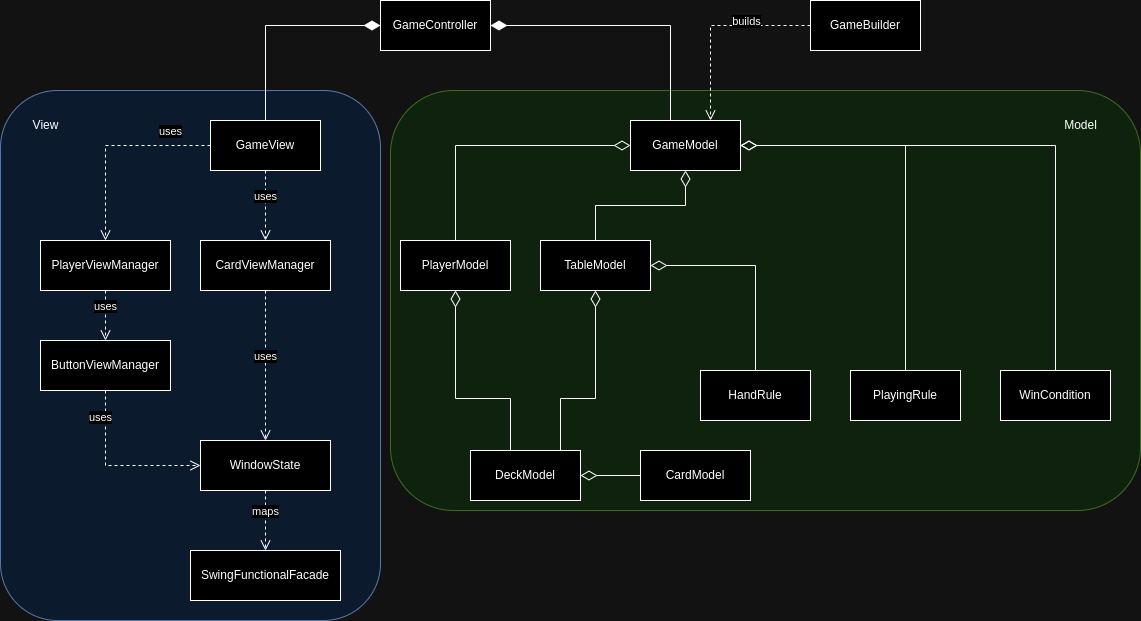

The diagram above was exported from draw.io. Its source (the exported page's mxGraphModel, read from the mxfile embedded in the PNG):
<mxGraphModel dx="2261" dy="820" grid="1" gridSize="10" guides="1" tooltips="1" connect="1" arrows="1" fold="1" page="1" pageScale="1" pageWidth="827" pageHeight="1169" math="0" shadow="0">
  <root>
    <mxCell id="0" />
    <mxCell id="1" parent="0" />
    <mxCell id="usPDzhBCbG21JCDWKa8p-42" value="" style="rounded=1;whiteSpace=wrap;html=1;fillColor=#d5e8d4;strokeColor=#82b366;" vertex="1" parent="1">
      <mxGeometry x="120" y="170" width="750" height="420" as="geometry" />
    </mxCell>
    <mxCell id="usPDzhBCbG21JCDWKa8p-40" value="" style="rounded=1;whiteSpace=wrap;html=1;fillColor=#dae8fc;strokeColor=#6c8ebf;" vertex="1" parent="1">
      <mxGeometry x="-270" y="170" width="380" height="530" as="geometry" />
    </mxCell>
    <mxCell id="usPDzhBCbG21JCDWKa8p-1" value="GameController" style="html=1;whiteSpace=wrap;" vertex="1" parent="1">
      <mxGeometry x="110" y="80" width="110" height="50" as="geometry" />
    </mxCell>
    <mxCell id="usPDzhBCbG21JCDWKa8p-2" value="GameView" style="html=1;whiteSpace=wrap;" vertex="1" parent="1">
      <mxGeometry x="-60" y="200" width="110" height="50" as="geometry" />
    </mxCell>
    <mxCell id="usPDzhBCbG21JCDWKa8p-3" value="GameModel" style="html=1;whiteSpace=wrap;" vertex="1" parent="1">
      <mxGeometry x="360" y="200" width="110" height="50" as="geometry" />
    </mxCell>
    <mxCell id="usPDzhBCbG21JCDWKa8p-4" value="CardModel" style="html=1;whiteSpace=wrap;" vertex="1" parent="1">
      <mxGeometry x="370" y="530" width="110" height="50" as="geometry" />
    </mxCell>
    <mxCell id="usPDzhBCbG21JCDWKa8p-5" value="DeckModel" style="html=1;whiteSpace=wrap;" vertex="1" parent="1">
      <mxGeometry x="200" y="530" width="110" height="50" as="geometry" />
    </mxCell>
    <mxCell id="usPDzhBCbG21JCDWKa8p-7" value="PlayerModel" style="html=1;whiteSpace=wrap;" vertex="1" parent="1">
      <mxGeometry x="130" y="320" width="110" height="50" as="geometry" />
    </mxCell>
    <mxCell id="usPDzhBCbG21JCDWKa8p-8" value="TableModel" style="html=1;whiteSpace=wrap;" vertex="1" parent="1">
      <mxGeometry x="270" y="320" width="110" height="50" as="geometry" />
    </mxCell>
    <mxCell id="usPDzhBCbG21JCDWKa8p-13" value="HandRule" style="html=1;whiteSpace=wrap;" vertex="1" parent="1">
      <mxGeometry x="430" y="450" width="110" height="50" as="geometry" />
    </mxCell>
    <mxCell id="usPDzhBCbG21JCDWKa8p-14" value="" style="endArrow=none;html=1;endSize=12;startArrow=diamondThin;startSize=14;startFill=0;edgeStyle=orthogonalEdgeStyle;align=left;verticalAlign=bottom;rounded=0;endFill=0;" edge="1" parent="1" source="usPDzhBCbG21JCDWKa8p-8" target="usPDzhBCbG21JCDWKa8p-13">
      <mxGeometry x="-1" y="72" relative="1" as="geometry">
        <mxPoint x="229" y="535" as="sourcePoint" />
        <mxPoint x="364" y="600" as="targetPoint" />
        <mxPoint x="-40" y="12" as="offset" />
      </mxGeometry>
    </mxCell>
    <mxCell id="usPDzhBCbG21JCDWKa8p-16" value="" style="endArrow=none;html=1;endSize=12;startArrow=diamondThin;startSize=14;startFill=0;edgeStyle=orthogonalEdgeStyle;align=left;verticalAlign=bottom;rounded=0;endFill=0;" edge="1" parent="1" source="usPDzhBCbG21JCDWKa8p-3" target="usPDzhBCbG21JCDWKa8p-8">
      <mxGeometry x="-1" y="72" relative="1" as="geometry">
        <mxPoint x="280" y="405" as="sourcePoint" />
        <mxPoint x="400" y="470" as="targetPoint" />
        <Array as="points" />
        <mxPoint x="-40" y="12" as="offset" />
      </mxGeometry>
    </mxCell>
    <mxCell id="usPDzhBCbG21JCDWKa8p-17" value="" style="endArrow=none;html=1;endSize=12;startArrow=diamondThin;startSize=14;startFill=0;edgeStyle=orthogonalEdgeStyle;align=left;verticalAlign=bottom;rounded=0;endFill=0;" edge="1" parent="1" source="usPDzhBCbG21JCDWKa8p-3" target="usPDzhBCbG21JCDWKa8p-7">
      <mxGeometry x="-1" y="72" relative="1" as="geometry">
        <mxPoint x="290" y="415" as="sourcePoint" />
        <mxPoint x="410" y="480" as="targetPoint" />
        <Array as="points" />
        <mxPoint x="-40" y="12" as="offset" />
      </mxGeometry>
    </mxCell>
    <mxCell id="usPDzhBCbG21JCDWKa8p-18" value="WinCondition" style="html=1;whiteSpace=wrap;" vertex="1" parent="1">
      <mxGeometry x="730" y="450" width="110" height="50" as="geometry" />
    </mxCell>
    <mxCell id="usPDzhBCbG21JCDWKa8p-19" value="PlayingRule" style="html=1;whiteSpace=wrap;" vertex="1" parent="1">
      <mxGeometry x="580" y="450" width="110" height="50" as="geometry" />
    </mxCell>
    <mxCell id="usPDzhBCbG21JCDWKa8p-21" value="" style="endArrow=none;html=1;endSize=12;startArrow=diamondThin;startSize=14;startFill=0;edgeStyle=orthogonalEdgeStyle;align=left;verticalAlign=bottom;rounded=0;endFill=0;" edge="1" parent="1" source="usPDzhBCbG21JCDWKa8p-7" target="usPDzhBCbG21JCDWKa8p-5">
      <mxGeometry x="-1" y="72" relative="1" as="geometry">
        <mxPoint x="390" y="355" as="sourcePoint" />
        <mxPoint x="440" y="405" as="targetPoint" />
        <mxPoint x="-40" y="12" as="offset" />
        <Array as="points">
          <mxPoint x="185" y="478" />
          <mxPoint x="240" y="478" />
        </Array>
      </mxGeometry>
    </mxCell>
    <mxCell id="usPDzhBCbG21JCDWKa8p-22" value="" style="endArrow=none;html=1;endSize=12;startArrow=diamondThin;startSize=14;startFill=0;edgeStyle=orthogonalEdgeStyle;align=left;verticalAlign=bottom;rounded=0;endFill=0;" edge="1" parent="1" source="usPDzhBCbG21JCDWKa8p-8" target="usPDzhBCbG21JCDWKa8p-5">
      <mxGeometry x="-1" y="72" relative="1" as="geometry">
        <mxPoint x="195" y="380" as="sourcePoint" />
        <mxPoint x="275" y="595" as="targetPoint" />
        <mxPoint x="-40" y="12" as="offset" />
        <Array as="points">
          <mxPoint x="325" y="478" />
          <mxPoint x="290" y="478" />
        </Array>
      </mxGeometry>
    </mxCell>
    <mxCell id="usPDzhBCbG21JCDWKa8p-23" value="" style="endArrow=none;html=1;endSize=12;startArrow=diamondThin;startSize=14;startFill=0;edgeStyle=orthogonalEdgeStyle;align=left;verticalAlign=bottom;rounded=0;endFill=0;" edge="1" parent="1" source="usPDzhBCbG21JCDWKa8p-5" target="usPDzhBCbG21JCDWKa8p-4">
      <mxGeometry x="-1" y="72" relative="1" as="geometry">
        <mxPoint x="390" y="355" as="sourcePoint" />
        <mxPoint x="495" y="460" as="targetPoint" />
        <mxPoint x="-40" y="12" as="offset" />
      </mxGeometry>
    </mxCell>
    <mxCell id="usPDzhBCbG21JCDWKa8p-24" value="" style="endArrow=none;html=1;endSize=12;startArrow=diamondThin;startSize=14;startFill=0;edgeStyle=orthogonalEdgeStyle;align=left;verticalAlign=bottom;rounded=0;endFill=0;" edge="1" parent="1" source="usPDzhBCbG21JCDWKa8p-3" target="usPDzhBCbG21JCDWKa8p-18">
      <mxGeometry x="-1" y="72" relative="1" as="geometry">
        <mxPoint x="425" y="260" as="sourcePoint" />
        <mxPoint x="335" y="330" as="targetPoint" />
        <Array as="points" />
        <mxPoint x="-40" y="12" as="offset" />
      </mxGeometry>
    </mxCell>
    <mxCell id="usPDzhBCbG21JCDWKa8p-25" value="" style="endArrow=none;html=1;endSize=12;startArrow=diamondThin;startSize=14;startFill=0;edgeStyle=orthogonalEdgeStyle;align=left;verticalAlign=bottom;rounded=0;endFill=0;" edge="1" parent="1" source="usPDzhBCbG21JCDWKa8p-3" target="usPDzhBCbG21JCDWKa8p-19">
      <mxGeometry x="-1" y="72" relative="1" as="geometry">
        <mxPoint x="435" y="270" as="sourcePoint" />
        <mxPoint x="345" y="340" as="targetPoint" />
        <Array as="points" />
        <mxPoint x="-40" y="12" as="offset" />
      </mxGeometry>
    </mxCell>
    <mxCell id="usPDzhBCbG21JCDWKa8p-26" value="" style="endArrow=none;html=1;endSize=12;startArrow=diamondThin;startSize=14;startFill=1;edgeStyle=orthogonalEdgeStyle;align=left;verticalAlign=bottom;rounded=0;endFill=0;" edge="1" parent="1" source="usPDzhBCbG21JCDWKa8p-1" target="usPDzhBCbG21JCDWKa8p-3">
      <mxGeometry x="-1" y="41" relative="1" as="geometry">
        <mxPoint x="340" y="100" as="sourcePoint" />
        <mxPoint x="500" y="100" as="targetPoint" />
        <Array as="points">
          <mxPoint x="400" y="105" />
        </Array>
        <mxPoint x="-10" y="1" as="offset" />
      </mxGeometry>
    </mxCell>
    <mxCell id="usPDzhBCbG21JCDWKa8p-27" value="" style="endArrow=none;html=1;endSize=12;startArrow=diamondThin;startSize=14;startFill=1;edgeStyle=orthogonalEdgeStyle;align=left;verticalAlign=bottom;rounded=0;endFill=0;" edge="1" parent="1" source="usPDzhBCbG21JCDWKa8p-1" target="usPDzhBCbG21JCDWKa8p-2">
      <mxGeometry x="-1" y="41" relative="1" as="geometry">
        <mxPoint x="230" y="85" as="sourcePoint" />
        <mxPoint x="475" y="210" as="targetPoint" />
        <mxPoint x="-10" y="1" as="offset" />
      </mxGeometry>
    </mxCell>
    <mxCell id="usPDzhBCbG21JCDWKa8p-28" value="uses" style="html=1;verticalAlign=bottom;endArrow=open;dashed=1;endSize=8;rounded=0;edgeStyle=orthogonalEdgeStyle;" edge="1" parent="1" source="usPDzhBCbG21JCDWKa8p-2" target="usPDzhBCbG21JCDWKa8p-30">
      <mxGeometry relative="1" as="geometry">
        <mxPoint x="90" y="410" as="sourcePoint" />
        <mxPoint x="10" y="410" as="targetPoint" />
      </mxGeometry>
    </mxCell>
    <mxCell id="usPDzhBCbG21JCDWKa8p-29" value="PlayerViewManager" style="html=1;whiteSpace=wrap;" vertex="1" parent="1">
      <mxGeometry x="-230" y="320" width="130" height="50" as="geometry" />
    </mxCell>
    <mxCell id="usPDzhBCbG21JCDWKa8p-30" value="CardViewManager" style="html=1;whiteSpace=wrap;" vertex="1" parent="1">
      <mxGeometry x="-70" y="320" width="130" height="50" as="geometry" />
    </mxCell>
    <mxCell id="usPDzhBCbG21JCDWKa8p-31" value="ButtonViewManager" style="html=1;whiteSpace=wrap;" vertex="1" parent="1">
      <mxGeometry x="-230" y="420" width="130" height="50" as="geometry" />
    </mxCell>
    <mxCell id="usPDzhBCbG21JCDWKa8p-32" value="uses" style="html=1;verticalAlign=bottom;endArrow=open;dashed=1;endSize=8;rounded=0;edgeStyle=orthogonalEdgeStyle;" edge="1" parent="1" source="usPDzhBCbG21JCDWKa8p-2" target="usPDzhBCbG21JCDWKa8p-29">
      <mxGeometry x="-0.6" y="-5" relative="1" as="geometry">
        <mxPoint x="5" y="260" as="sourcePoint" />
        <mxPoint x="5" y="330" as="targetPoint" />
        <mxPoint as="offset" />
      </mxGeometry>
    </mxCell>
    <mxCell id="usPDzhBCbG21JCDWKa8p-33" value="uses" style="html=1;verticalAlign=bottom;endArrow=open;dashed=1;endSize=8;rounded=0;edgeStyle=orthogonalEdgeStyle;" edge="1" parent="1" source="usPDzhBCbG21JCDWKa8p-29" target="usPDzhBCbG21JCDWKa8p-31">
      <mxGeometry relative="1" as="geometry">
        <mxPoint x="5" y="260" as="sourcePoint" />
        <mxPoint x="5" y="330" as="targetPoint" />
      </mxGeometry>
    </mxCell>
    <mxCell id="usPDzhBCbG21JCDWKa8p-34" value="WindowState" style="html=1;whiteSpace=wrap;" vertex="1" parent="1">
      <mxGeometry x="-70" y="520" width="130" height="50" as="geometry" />
    </mxCell>
    <mxCell id="usPDzhBCbG21JCDWKa8p-35" value="uses" style="html=1;verticalAlign=bottom;endArrow=open;dashed=1;endSize=8;rounded=0;edgeStyle=orthogonalEdgeStyle;" edge="1" parent="1" source="usPDzhBCbG21JCDWKa8p-30" target="usPDzhBCbG21JCDWKa8p-34">
      <mxGeometry relative="1" as="geometry">
        <mxPoint x="5" y="260" as="sourcePoint" />
        <mxPoint x="5" y="330" as="targetPoint" />
      </mxGeometry>
    </mxCell>
    <mxCell id="usPDzhBCbG21JCDWKa8p-36" value="uses" style="html=1;verticalAlign=bottom;endArrow=open;dashed=1;endSize=8;rounded=0;edgeStyle=orthogonalEdgeStyle;" edge="1" parent="1" source="usPDzhBCbG21JCDWKa8p-31" target="usPDzhBCbG21JCDWKa8p-34">
      <mxGeometry x="-0.5714" y="-5" relative="1" as="geometry">
        <mxPoint x="5" y="380" as="sourcePoint" />
        <mxPoint x="6" y="524" as="targetPoint" />
        <Array as="points">
          <mxPoint x="-165" y="545" />
        </Array>
        <mxPoint as="offset" />
      </mxGeometry>
    </mxCell>
    <mxCell id="usPDzhBCbG21JCDWKa8p-37" value="GameBuilder" style="html=1;whiteSpace=wrap;" vertex="1" parent="1">
      <mxGeometry x="540" y="80" width="110" height="50" as="geometry" />
    </mxCell>
    <mxCell id="usPDzhBCbG21JCDWKa8p-38" value="builds" style="html=1;verticalAlign=bottom;endArrow=open;dashed=1;endSize=8;rounded=0;edgeStyle=orthogonalEdgeStyle;" edge="1" parent="1" source="usPDzhBCbG21JCDWKa8p-37" target="usPDzhBCbG21JCDWKa8p-3">
      <mxGeometry x="-0.3469" y="5" relative="1" as="geometry">
        <mxPoint x="-50" y="235" as="sourcePoint" />
        <mxPoint x="-155" y="330" as="targetPoint" />
        <mxPoint as="offset" />
        <Array as="points">
          <mxPoint x="440" y="105" />
        </Array>
      </mxGeometry>
    </mxCell>
    <mxCell id="usPDzhBCbG21JCDWKa8p-41" value="View" style="text;html=1;align=center;verticalAlign=middle;resizable=0;points=[];autosize=1;strokeColor=none;fillColor=none;" vertex="1" parent="1">
      <mxGeometry x="-250" y="190" width="50" height="30" as="geometry" />
    </mxCell>
    <mxCell id="usPDzhBCbG21JCDWKa8p-44" value="Model" style="text;html=1;align=center;verticalAlign=middle;resizable=0;points=[];autosize=1;strokeColor=none;fillColor=none;" vertex="1" parent="1">
      <mxGeometry x="780" y="190" width="60" height="30" as="geometry" />
    </mxCell>
    <mxCell id="ApsIXeesIScfpQ8YZ-nf-1" value="SwingFunctionalFacade" style="html=1;whiteSpace=wrap;" vertex="1" parent="1">
      <mxGeometry x="-80" y="630" width="150" height="50" as="geometry" />
    </mxCell>
    <mxCell id="ApsIXeesIScfpQ8YZ-nf-2" value="maps" style="html=1;verticalAlign=bottom;endArrow=open;dashed=1;endSize=8;rounded=0;edgeStyle=orthogonalEdgeStyle;" edge="1" parent="1" source="usPDzhBCbG21JCDWKa8p-34" target="ApsIXeesIScfpQ8YZ-nf-1">
      <mxGeometry relative="1" as="geometry">
        <mxPoint x="5" y="380" as="sourcePoint" />
        <mxPoint x="5" y="530" as="targetPoint" />
      </mxGeometry>
    </mxCell>
  </root>
</mxGraphModel>